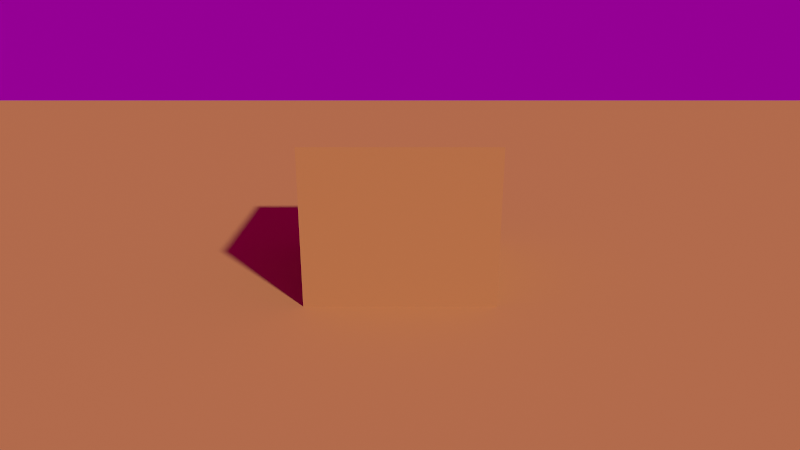# Source: arb_chroma_warm_hdri.blend  (saved by Blender 5.2.44; exported with 4.5.12 LTS)
import bpy
from mathutils import Matrix  # noqa: F401  (used for matrix-valued properties, if any)

bpy.ops.wm.read_factory_settings(use_empty=True)
scene = bpy.context.scene
scene.name = 'Scene'

# ---- collections
col_collection = bpy.data.collections.new('Collection'); scene.collection.children.link(col_collection)

# ---- images (referenced by path relative to the original .blend; pixels are not part of the script)
import os
ASSET_DIR = os.environ.get("B2B_ASSET_DIR", "")  # directory of the original .blend (textures are referenced by path, not embedded)
HERE = os.path.dirname(os.path.abspath(__file__))  # packed textures are extracted next to this script under _unpacked/

def load_image(name, relpath, width, height, colorspace="sRGB"):
    """Load a texture the original file referenced (path relative to the .blend, or extracted next to this script)."""
    p = next((c for c in (os.path.join(HERE, relpath), os.path.join(ASSET_DIR, relpath)) if relpath and os.path.exists(c)), "")
    if p:
        img = bpy.data.images.load(p, check_existing=True)
        img.name = name
    else:  # same state as the original file: an image datablock whose file is absent (Cycles renders it pink)
        img = bpy.data.images.new(name, width, height)
        img.source = "FILE"
        img.filepath = "//" + (relpath or name)
    img.colorspace_settings.name = colorspace
    return img
img_syferfontein_18d_clear_1k_hdr = load_image('syferfontein_18d_clear_1k.hdr', 'syferfontein_18d_clear_1k.hdr', 1024, 1024, 'Linear Rec.709')

# ---- materials (node trees are filled in below, after node groups)
mat_floormat = bpy.data.materials.new('FloorMat')
mat_occludermat = bpy.data.materials.new('OccluderMat')

# ---- material node trees
mat_floormat.use_nodes = True; mat_floormat.node_tree.nodes.clear()
_N = mat_floormat.node_tree.nodes; _L = mat_floormat.node_tree.links
n0 = _N.new('ShaderNodeOutputMaterial'); n0.name = 'Material Output'; n0.location = (0, 0)
n1 = _N.new('ShaderNodeBsdfDiffuse'); n1.name = 'Diffuse BSDF'; n1.location = (0, 0)
n1.width = 160
n1.inputs[0].default_value = (0.49, 0.24, 0.08, 1.0)
_L.new(n1.outputs[0], n0.inputs[0])
n0.is_active_output = True
mat_occludermat.use_nodes = True; mat_occludermat.node_tree.nodes.clear()
_N = mat_occludermat.node_tree.nodes; _L = mat_occludermat.node_tree.links
n0 = _N.new('ShaderNodeOutputMaterial'); n0.name = 'Material Output'; n0.location = (0, 0)
n1 = _N.new('ShaderNodeBsdfDiffuse'); n1.name = 'Diffuse BSDF'; n1.location = (0, 0)
n1.width = 160
n1.inputs[0].default_value = (0.49, 0.24, 0.08, 1.0)
_L.new(n1.outputs[0], n0.inputs[0])
n0.is_active_output = True

# ---- world
world_world = bpy.data.worlds.new('World'); scene.world = world_world
world_world.use_nodes = True; world_world.node_tree.nodes.clear()
_N = world_world.node_tree.nodes; _L = world_world.node_tree.links
n0 = _N.new('ShaderNodeBackground'); n0.name = 'Background'; n0.location = (-200, 100)
n0.inputs[1].default_value = 0.3
n1 = _N.new('ShaderNodeOutputWorld'); n1.name = 'World Output'; n1.location = (200, 100)
n2 = _N.new('ShaderNodeTexEnvironment'); n2.name = 'Environment Texture'; n2.location = (0, 0)
n2.image = img_syferfontein_18d_clear_1k_hdr
_L.new(n0.outputs[0], n1.inputs[0])
_L.new(n2.outputs[0], n0.inputs[0])
n1.is_active_output = True

# ---- cameras
cam_cam = bpy.data.cameras.new('Cam')
cam_cam.lens = 28.0

# ---- meshes
me_cube = bpy.data.meshes.new('Cube')
me_cube.from_pydata([(-0.5, -0.5, -0.5), (-0.5, -0.5, 0.5), (-0.5, 0.5, -0.5), (-0.5, 0.5, 0.5), (0.5, -0.5, -0.5), (0.5, -0.5, 0.5), (0.5, 0.5, -0.5), (0.5, 0.5, 0.5)], [], [(0, 1, 3, 2), (2, 3, 7, 6), (6, 7, 5, 4), (4, 5, 1, 0), (2, 6, 4, 0), (7, 3, 1, 5)])
_uv = me_cube.uv_layers.new(name='UVMap')
_uv.uv.foreach_set('vector', [0.375, 0.0, 0.625, 0.0, 0.625, 0.25, 0.375, 0.25, 0.375, 0.25, 0.625, 0.25, 0.625, 0.5, 0.375, 0.5, 0.375, 0.5, 0.625, 0.5, 0.625, 0.75, 0.375, 0.75, 0.375, 0.75, 0.625, 0.75, 0.625, 1.0, 0.375, 1.0, 0.125, 0.5, 0.375, 0.5, 0.375, 0.75, 0.125, 0.75, 0.625, 0.5, 0.875, 0.5, 0.875, 0.75, 0.625, 0.75])
me_cube.materials.append(mat_floormat)
me_cube.update()
me_cube_001 = bpy.data.meshes.new('Cube.001')
me_cube_001.from_pydata([(-0.5, -0.5, -0.5), (-0.5, -0.5, 0.5), (-0.5, 0.5, -0.5), (-0.5, 0.5, 0.5), (0.5, -0.5, -0.5), (0.5, -0.5, 0.5), (0.5, 0.5, -0.5), (0.5, 0.5, 0.5)], [], [(0, 1, 3, 2), (2, 3, 7, 6), (6, 7, 5, 4), (4, 5, 1, 0), (2, 6, 4, 0), (7, 3, 1, 5)])
_uv = me_cube_001.uv_layers.new(name='UVMap')
_uv.uv.foreach_set('vector', [0.375, 0.0, 0.625, 0.0, 0.625, 0.25, 0.375, 0.25, 0.375, 0.25, 0.625, 0.25, 0.625, 0.5, 0.375, 0.5, 0.375, 0.5, 0.625, 0.5, 0.625, 0.75, 0.375, 0.75, 0.375, 0.75, 0.625, 0.75, 0.625, 1.0, 0.375, 1.0, 0.125, 0.5, 0.375, 0.5, 0.375, 0.75, 0.125, 0.75, 0.625, 0.5, 0.875, 0.5, 0.875, 0.75, 0.625, 0.75])
me_cube_001.materials.append(mat_occludermat)
me_cube_001.update()

# ---- objects
ob_cam = bpy.data.objects.new('Cam', cam_cam)
ob_floor = bpy.data.objects.new('Floor', me_cube)
ob_occluder = bpy.data.objects.new('Occluder', me_cube_001)

# ---- transforms, parenting, visibility, modifiers, constraints
ob_cam.location = (0.0, -3.6, 1.7)
ob_cam.rotation_euler = (1.249, -0.0, 0.0)
ob_floor.location = (0.0, 0.0, -0.05)
ob_floor.scale = (20.0, 20.0, 0.1)
ob_occluder.location = (0.0, 0.5, 0.5)
ob_occluder.scale = (1.2, 1.2, 1.0)

# ---- collection membership
scene.collection.objects.link(ob_cam)
col_collection.objects.link(ob_floor)
col_collection.objects.link(ob_occluder)

# ---- scene / render settings (as saved in the file)
scene.camera = ob_cam
scene.frame_start = 1; scene.frame_end = 250; scene.frame_set(1)
scene.render.engine = 'BLENDER_EEVEE_NEXT'
scene.render.resolution_x = 320
scene.render.resolution_y = 180
scene.render.bake_bias = 0.0
scene.render.bake_samples = 0
scene.render.compositor_device = 'GPU'
scene.cycles.use_denoising = False
scene.cycles.samples = 64
scene.cycles.use_adaptive_sampling = False
scene.cycles.blur_glossy = 0.0
scene.cycles.max_bounces = 8
scene.cycles.diffuse_bounces = 8
scene.cycles.glossy_bounces = 8
scene.cycles.transmission_bounces = 8
scene.cycles.pixel_filter_type = 'BOX'
scene.cycles.filter_width = 1.0
scene.cycles.seed = 278
scene.cycles.sample_clamp_indirect = 0.0
scene.eevee.use_volume_custom_range = False
scene.eevee.fast_gi_thickness_near = 0.1
scene.eevee.fast_gi_thickness_far = 0.0
scene.eevee.ray_tracing_options.screen_trace_thickness = 0.1
scene.view_settings.view_transform = 'Standard'
bpy.context.view_layer.update()

# ---- added for rendering (the .blend has no usable light): sun
light_auto_sun = bpy.data.lights.new('AutoSun', 'SUN')
light_auto_sun.energy = 3.0
light_auto_sun.angle = 0.0523599
ob_auto_sun = bpy.data.objects.new('AutoSun', light_auto_sun)
scene.collection.objects.link(ob_auto_sun)
ob_auto_sun.rotation_euler = (0.872665, 0.174533, 0.523599)
bpy.context.view_layer.update()
